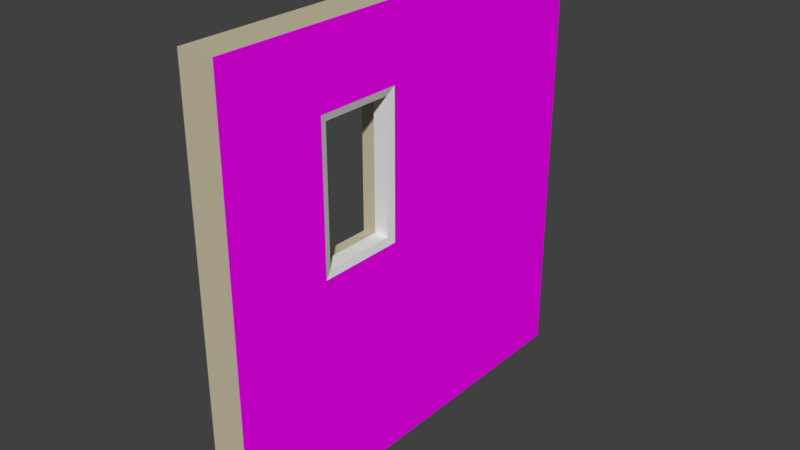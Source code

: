 # Source: Wall_WindowSmall_3x2.5x0.25.blend  (saved by Blender 2.78.0; exported with 4.5.12 LTS)
import bpy
from mathutils import Matrix  # noqa: F401  (used for matrix-valued properties, if any)

bpy.ops.wm.read_factory_settings(use_empty=True)
scene = bpy.context.scene
scene.name = 'Scene'

# ---- collections
col_collection_1 = bpy.data.collections.new('Collection 1'); scene.collection.children.link(col_collection_1)
col_collection_1.hide_render = True
col_collection_1.hide_viewport = True
col_collection_2 = bpy.data.collections.new('Collection 2'); scene.collection.children.link(col_collection_2)

# ---- images (referenced by path relative to the original .blend; pixels are not part of the script)
import os
ASSET_DIR = os.environ.get("B2B_ASSET_DIR", "")  # directory of the original .blend (textures are referenced by path, not embedded)
HERE = os.path.dirname(os.path.abspath(__file__))  # packed textures are extracted next to this script under _unpacked/

def load_image(name, relpath, width, height, colorspace="sRGB"):
    """Load a texture the original file referenced (path relative to the .blend, or extracted next to this script)."""
    p = next((c for c in (os.path.join(HERE, relpath), os.path.join(ASSET_DIR, relpath)) if relpath and os.path.exists(c)), "")
    if p:
        img = bpy.data.images.load(p, check_existing=True)
        img.name = name
    else:  # same state as the original file: an image datablock whose file is absent (Cycles renders it pink)
        img = bpy.data.images.new(name, width, height)
        img.source = "FILE"
        img.filepath = "//" + (relpath or name)
    img.colorspace_settings.name = colorspace
    return img
img_brickwork_texture_jpg = load_image('brickwork-texture.jpg', 'brickwork-texture.jpg', 1024, 1024, 'sRGB')

# ---- materials (node trees are filled in below, after node groups)
mat_interior_paint = bpy.data.materials.new('Interior Paint')
mat_interior_paint.alpha_threshold = 0.0
mat_interior_paint.roughness = 0.5
mat_brickwork = bpy.data.materials.new('Brickwork')
mat_brickwork.alpha_threshold = 0.0
mat_brickwork.roughness = 0.5
mat_matt_window = bpy.data.materials.new('Matt Window')
mat_matt_window.alpha_threshold = 0.0
mat_matt_window.roughness = 0.5

# ---- material node trees
mat_interior_paint.use_nodes = True; mat_interior_paint.node_tree.nodes.clear()
_N = mat_interior_paint.node_tree.nodes; _L = mat_interior_paint.node_tree.links
n0 = _N.new('ShaderNodeOutputMaterial'); n0.name = 'Material Output'; n0.location = (300, 300)
n1 = _N.new('ShaderNodeBsdfDiffuse'); n1.name = 'Diffuse BSDF'; n1.location = (10, 300)
n1.inputs[0].default_value = (0.5776, 0.521, 0.3712, 1.0)
_L.new(n1.outputs[0], n0.inputs[0])
n0.is_active_output = True
mat_brickwork.use_nodes = True; mat_brickwork.node_tree.nodes.clear()
_N = mat_brickwork.node_tree.nodes; _L = mat_brickwork.node_tree.links
n0 = _N.new('ShaderNodeOutputMaterial'); n0.name = 'Material Output'; n0.location = (300, 300)
n1 = _N.new('ShaderNodeBsdfDiffuse'); n1.name = 'Diffuse BSDF'; n1.location = (10, 300)
n2 = _N.new('ShaderNodeTexImage'); n2.name = 'Image Texture'; n2.location = (-180, 300)
n2.width = 140
n2.image = img_brickwork_texture_jpg
_L.new(n1.outputs[0], n0.inputs[0])
_L.new(n2.outputs[0], n1.inputs[0])
n0.is_active_output = True
mat_matt_window.use_nodes = True; mat_matt_window.node_tree.nodes.clear()
_N = mat_matt_window.node_tree.nodes; _L = mat_matt_window.node_tree.links
n0 = _N.new('ShaderNodeOutputMaterial'); n0.name = 'Material Output'; n0.location = (300, 300)
n1 = _N.new('ShaderNodeBsdfDiffuse'); n1.name = 'Diffuse BSDF'; n1.location = (10, 300)
_L.new(n1.outputs[0], n0.inputs[0])
n0.is_active_output = True

# ---- world
world_world = bpy.data.worlds.new('World'); scene.world = world_world
world_world.color = (0.05088, 0.05088, 0.05088)
world_world.use_sun_shadow = False
world_world.sun_shadow_jitter_overblur = 0.0
world_world.cycles.sampling_method = 'MANUAL'

# ---- meshes
me_wall_windowsmall_3x2_5x_25 = bpy.data.meshes.new('Wall WindowSmall_3x2.5x.25')
me_wall_windowsmall_3x2_5x_25.from_pydata([(0.0, 0.0, 0.0), (0.0, 0.0, 3.0), (0.0, 3.0, 3.0), (0.0, 3.0, 0.0), (0.25, 3.0, 3.0), (0.25, 0.0, 3.0), (0.25, 3.0, 0.0), (0.25, 0.0, 0.0), (0.0, 1.303, 3.0), (0.0, 0.7026, 3.0), (0.25, 1.303, 3.0), (0.25, 0.7026, 3.0), (0.0, 0.7026, 0.0), (0.0, 1.303, 0.0), (0.25, 0.7026, 0.0), (0.25, 1.303, 0.0), (0.0, 0.0, 2.5), (0.0, 0.0, 1.5), (0.0, 3.0, 1.5), (0.0, 3.0, 2.5), (0.25, 3.0, 1.5), (0.25, 3.0, 2.5), (0.25, 0.0, 2.5), (0.25, 0.0, 1.5), (0.0, 1.303, 1.5), (0.0, 1.303, 2.5), (0.0, 0.7026, 1.5), (0.0, 0.7026, 2.5), (0.25, 1.303, 2.5), (0.25, 1.303, 1.5), (0.25, 0.7026, 2.5), (0.25, 0.7026, 1.5)], [], [(18, 20, 6, 3), (24, 26, 31, 29), (22, 5, 1, 16), (31, 23, 7, 14), (31, 26, 27, 30), (13, 3, 6, 15), (9, 1, 5, 11), (24, 29, 28, 25), (26, 12, 0, 17), (18, 3, 13, 24), (24, 13, 12, 26), (2, 8, 10, 4), (8, 9, 11, 10), (0, 12, 14, 7), (12, 13, 15, 14), (20, 29, 15, 6), (29, 31, 14, 15), (10, 11, 30, 28), (22, 16, 17, 23), (4, 10, 28, 21), (21, 28, 29, 20), (8, 25, 27, 9), (0, 7, 23, 17), (2, 19, 25, 8), (19, 18, 24, 25), (9, 27, 16, 1), (27, 26, 17, 16), (11, 5, 22, 30), (30, 22, 23, 31), (2, 4, 21, 19), (19, 21, 20, 18), (28, 30, 27, 25)])
me_wall_windowsmall_3x2_5x_25.polygons.foreach_set('material_index', [0, 0, 0, 1, 0, 0, 0, 0, 0, 0, 0, 0, 0, 0, 0, 1, 1, 1, 0, 1, 1, 0, 0, 0, 0, 0, 0, 1, 1, 0, 0, 0])
_uv = me_wall_windowsmall_3x2_5x_25.uv_layers.new(name='UVMap')
_uv.uv.foreach_set('vector', [0.0, 0.0, 0.0, 0.0, 0.0, 0.0, 0.0, 0.0, 0.0, 0.0, 0.0, 0.0, 0.0, 0.0, 0.0, 0.0, 0.0, 0.0, 0.0, 0.0, 0.0, 0.0, 0.0, 0.0, 0.2343, 0.5, 9.998e-05, 0.5, 9.998e-05, 0.0001001, 0.2343, 0.0001001, 0.0, 0.0, 0.0, 0.0, 0.0, 0.0, 0.0, 0.0, 0.0, 0.0, 0.0, 0.0, 0.0, 0.0, 0.0, 0.0, 0.0, 0.0, 0.0, 0.0, 0.0, 0.0, 0.0, 0.0, 0.0, 0.0, 0.0, 0.0, 0.0, 0.0, 0.0, 0.0, 0.0, 0.0, 0.0, 0.0, 0.0, 0.0, 0.0, 0.0, 0.0, 0.0, 0.0, 0.0, 0.0, 0.0, 0.0, 0.0, 0.0, 0.0, 0.0, 0.0, 0.0, 0.0, 0.0, 0.0, 0.0, 0.0, 0.0, 0.0, 0.0, 0.0, 0.0, 0.0, 0.0, 0.0, 0.0, 0.0, 0.0, 0.0, 0.0, 0.0, 0.0, 0.0, 0.0, 0.0, 0.0, 0.0, 0.0, 0.0, 0.0, 0.0, 0.0, 0.0, 0.0, 0.0, 0.0, 0.0, 0.9999, 0.5, 0.4342, 0.5, 0.4342, 0.0001001, 0.9999, 9.998e-05, 0.4342, 0.5, 0.2343, 0.5, 0.2343, 0.0001001, 0.4342, 0.0001001, 0.4342, 0.9999, 0.2343, 0.9999, 0.2343, 0.8333, 0.4342, 0.8333, 0.0, 0.0, 0.0, 0.0, 0.0, 0.0, 0.0, 0.0, 0.9999, 0.9999, 0.4342, 0.9999, 0.4342, 0.8333, 0.9999, 0.8333, 0.9999, 0.8333, 0.4342, 0.8333, 0.4342, 0.5, 0.9999, 0.5, 0.0, 0.0, 0.0, 0.0, 0.0, 0.0, 0.0, 0.0, 0.0, 0.0, 0.0, 0.0, 0.0, 0.0, 0.0, 0.0, 0.0, 0.0, 0.0, 0.0, 0.0, 0.0, 0.0, 0.0, 0.0, 0.0, 0.0, 0.0, 0.0, 0.0, 0.0, 0.0, 0.0, 0.0, 0.0, 0.0, 0.0, 0.0, 0.0, 0.0, 0.0, 0.0, 0.0, 0.0, 0.0, 0.0, 0.0, 0.0, 0.2343, 0.9999, 0.0001, 0.9999, 0.0001, 0.8333, 0.2343, 0.8333, 0.2343, 0.8333, 0.0001, 0.8333, 9.998e-05, 0.5, 0.2343, 0.5, 0.0, 0.0, 0.0, 0.0, 0.0, 0.0, 0.0, 0.0, 0.0, 0.0, 0.0, 0.0, 0.0, 0.0, 0.0, 0.0, 0.0, 0.0, 0.0, 0.0, 0.0, 0.0, 0.0, 0.0])
me_wall_windowsmall_3x2_5x_25.materials.append(mat_interior_paint)
me_wall_windowsmall_3x2_5x_25.materials.append(mat_brickwork)
me_wall_windowsmall_3x2_5x_25.use_remesh_preserve_volume = False
me_wall_windowsmall_3x2_5x_25.use_remesh_preserve_attributes = False
me_wall_windowsmall_3x2_5x_25.use_mirror_vertex_groups = False
me_wall_windowsmall_3x2_5x_25.update()
me_lod_b_wall_window_small3x3x0_25 = bpy.data.meshes.new('LOD_B Wall Window_Small3x3x0.25')
me_lod_b_wall_window_small3x3x0_25.from_pydata([(0.0, 0.0, 0.0), (0.0, 0.0, 3.0), (0.0, 3.0, 3.0), (0.0, 3.0, 0.0), (0.25, 3.0, 3.0), (0.25, 0.0, 3.0), (0.25, 3.0, 0.0), (0.25, 0.0, 0.0), (0.0, 1.303, 3.0), (0.0, 0.7026, 3.0), (0.25, 1.303, 3.0), (0.25, 0.7026, 3.0), (0.0, 0.7026, 0.0), (0.0, 1.303, 0.0), (0.25, 0.7026, 0.0), (0.25, 1.303, 0.0), (0.0, 0.0, 2.5), (0.0, 0.0, 1.5), (0.0, 3.0, 1.5), (0.0, 3.0, 2.5), (0.25, 3.0, 1.5), (0.25, 3.0, 2.5), (0.25, 0.0, 2.5), (0.25, 0.0, 1.5), (0.0, 1.303, 1.5), (0.0, 1.303, 2.5), (0.0, 0.7026, 1.5), (0.0, 0.7026, 2.5), (0.25, 1.303, 2.5), (0.25, 1.303, 1.5), (0.25, 0.7026, 2.5), (0.25, 0.7026, 1.5), (0.125, 1.303, 1.5), (0.125, 1.303, 2.5), (0.125, 0.7026, 1.5), (0.125, 0.7026, 2.5), (0.1375, 0.75, 2.45), (0.2375, 0.75, 2.45), (0.2375, 1.25, 2.45), (0.2375, 1.25, 1.55), (0.2375, 0.75, 1.55), (0.1375, 1.25, 1.55), (0.1375, 1.25, 2.45), (0.1375, 0.75, 1.55)], [], [(18, 20, 6, 3), (34, 35, 36, 43), (22, 5, 1, 16), (31, 23, 7, 14), (34, 26, 27, 35), (13, 3, 6, 15), (9, 1, 5, 11), (28, 30, 37, 38), (26, 12, 0, 17), (18, 3, 13, 24), (24, 13, 12, 26), (2, 8, 10, 4), (8, 9, 11, 10), (0, 12, 14, 7), (12, 13, 15, 14), (20, 29, 15, 6), (29, 31, 14, 15), (10, 11, 30, 28), (22, 16, 17, 23), (4, 10, 28, 21), (21, 28, 29, 20), (8, 25, 27, 9), (0, 7, 23, 17), (2, 19, 25, 8), (19, 18, 24, 25), (9, 27, 16, 1), (27, 26, 17, 16), (11, 5, 22, 30), (30, 22, 23, 31), (2, 4, 21, 19), (19, 21, 20, 18), (33, 35, 27, 25), (29, 28, 38, 39), (24, 32, 33, 25), (33, 32, 41, 42), (24, 26, 34, 32), (41, 43, 40, 39), (41, 39, 38, 42), (38, 37, 36, 42), (40, 43, 36, 37), (35, 33, 42, 36), (31, 29, 39, 40), (32, 34, 43, 41), (30, 31, 40, 37)])
me_lod_b_wall_window_small3x3x0_25.polygons.foreach_set('material_index', [0, 2, 0, 1, 0, 0, 0, 2, 0, 0, 0, 0, 0, 0, 0, 1, 1, 1, 0, 1, 1, 0, 0, 0, 0, 0, 0, 1, 1, 0, 0, 0, 2, 0, 2, 0, 2, 2, 2, 2, 2, 2, 2, 2])
_uv = me_lod_b_wall_window_small3x3x0_25.uv_layers.new(name='UVMap')
_uv.uv.foreach_set('vector', [0.0, 0.0, 0.0, 0.0, 0.0, 0.0, 0.0, 0.0, 0.0, 0.0, 0.0, 0.0, 0.0, 0.0, 0.0, 0.0, 0.0, 0.0, 0.0, 0.0, 0.0, 0.0, 0.0, 0.0, 0.2343, 0.5, 9.998e-05, 0.5, 9.998e-05, 0.0001001, 0.2343, 0.0001001, 0.0, 0.0, 0.0, 0.0, 0.0, 0.0, 0.0, 0.0, 0.0, 0.0, 0.0, 0.0, 0.0, 0.0, 0.0, 0.0, 0.0, 0.0, 0.0, 0.0, 0.0, 0.0, 0.0, 0.0, 0.4342, 0.8333, 0.2343, 0.8333, 0.2343, 0.8333, 0.4342, 0.8333, 0.0, 0.0, 0.0, 0.0, 0.0, 0.0, 0.0, 0.0, 0.0, 0.0, 0.0, 0.0, 0.0, 0.0, 0.0, 0.0, 0.0, 0.0, 0.0, 0.0, 0.0, 0.0, 0.0, 0.0, 0.0, 0.0, 0.0, 0.0, 0.0, 0.0, 0.0, 0.0, 0.0, 0.0, 0.0, 0.0, 0.0, 0.0, 0.0, 0.0, 0.0, 0.0, 0.0, 0.0, 0.0, 0.0, 0.0, 0.0, 0.0, 0.0, 0.0, 0.0, 0.0, 0.0, 0.0, 0.0, 0.9999, 0.5, 0.4342, 0.5, 0.4342, 0.0001001, 0.9999, 9.998e-05, 0.4342, 0.5, 0.2343, 0.5, 0.2343, 0.0001001, 0.4342, 0.0001001, 0.4342, 0.9999, 0.2343, 0.9999, 0.2343, 0.8333, 0.4342, 0.8333, 0.0, 0.0, 0.0, 0.0, 0.0, 0.0, 0.0, 0.0, 0.9999, 0.9999, 0.4342, 0.9999, 0.4342, 0.8333, 0.9999, 0.8333, 0.9999, 0.8333, 0.4342, 0.8333, 0.4342, 0.5, 0.9999, 0.5, 0.0, 0.0, 0.0, 0.0, 0.0, 0.0, 0.0, 0.0, 0.0, 0.0, 0.0, 0.0, 0.0, 0.0, 0.0, 0.0, 0.0, 0.0, 0.0, 0.0, 0.0, 0.0, 0.0, 0.0, 0.0, 0.0, 0.0, 0.0, 0.0, 0.0, 0.0, 0.0, 0.0, 0.0, 0.0, 0.0, 0.0, 0.0, 0.0, 0.0, 0.0, 0.0, 0.0, 0.0, 0.0, 0.0, 0.0, 0.0, 0.2343, 0.9999, 0.0001, 0.9999, 0.0001, 0.8333, 0.2343, 0.8333, 0.2343, 0.8333, 0.0001, 0.8333, 9.998e-05, 0.5, 0.2343, 0.5, 0.0, 0.0, 0.0, 0.0, 0.0, 0.0, 0.0, 0.0, 0.0, 0.0, 0.0, 0.0, 0.0, 0.0, 0.0, 0.0, 0.0, 0.0, 0.0, 0.0, 0.0, 0.0, 0.0, 0.0, 0.4342, 0.5, 0.4342, 0.8333, 0.4342, 0.8333, 0.4342, 0.5, 0.0, 0.0, 0.0, 0.0, 0.0, 0.0, 0.0, 0.0, 0.0, 0.0, 0.0, 0.0, 0.0, 0.0, 0.0, 0.0, 0.0, 0.0, 0.0, 0.0, 0.0, 0.0, 0.0, 0.0, 0.0, 0.0, 0.0, 0.0, 0.0, 0.0, 0.0, 0.0, 0.0, 0.0, 0.0, 0.0, 0.0, 0.0, 0.0, 0.0, 0.0, 0.0, 0.0, 0.0, 0.0, 0.0, 0.0, 0.0, 0.0, 0.0, 0.0, 0.0, 0.0, 0.0, 0.0, 0.0, 0.0, 0.0, 0.0, 0.0, 0.0, 0.0, 0.0, 0.0, 0.2343, 0.5, 0.4342, 0.5, 0.4342, 0.5, 0.2343, 0.5, 0.0, 0.0, 0.0, 0.0, 0.0, 0.0, 0.0, 0.0, 0.2343, 0.8333, 0.2343, 0.5, 0.2343, 0.5, 0.2343, 0.8333])
me_lod_b_wall_window_small3x3x0_25.materials.append(mat_interior_paint)
me_lod_b_wall_window_small3x3x0_25.materials.append(mat_brickwork)
me_lod_b_wall_window_small3x3x0_25.materials.append(mat_matt_window)
me_lod_b_wall_window_small3x3x0_25.use_remesh_preserve_volume = False
me_lod_b_wall_window_small3x3x0_25.use_remesh_preserve_attributes = False
me_lod_b_wall_window_small3x3x0_25.use_mirror_vertex_groups = False
me_lod_b_wall_window_small3x3x0_25.update()

# ---- objects
ob_sm_wall_window_small3x3x0_25 = bpy.data.objects.new('SM_Wall_Window_Small3x3x0.25', me_wall_windowsmall_3x2_5x_25)
ob_lod_b_sm_wall_windowsmall3x3x0_000 = bpy.data.objects.new('LOD_B_SM_Wall_WindowSmall3x3x0.000', me_lod_b_wall_window_small3x3x0_25)

# ---- transforms, parenting, visibility, modifiers, constraints
ob_sm_wall_window_small3x3x0_25.location = (0.0, 0.0, 0.0)
ob_sm_wall_window_small3x3x0_25.lineart.crease_threshold = 0.0
ob_lod_b_sm_wall_windowsmall3x3x0_000.location = (0.0, 0.0, 0.0)
ob_lod_b_sm_wall_windowsmall3x3x0_000.lineart.crease_threshold = 0.0

# ---- collection membership
col_collection_1.objects.link(ob_sm_wall_window_small3x3x0_25)
col_collection_2.objects.link(ob_lod_b_sm_wall_windowsmall3x3x0_000)

# ---- scene / render settings (as saved in the file)
scene.frame_start = 1; scene.frame_end = 250; scene.frame_set(1)
scene.render.engine = 'CYCLES'
scene.render.resolution_percentage = 50
scene.render.dither_intensity = 0.0
scene.cycles.use_denoising = False
scene.cycles.samples = 128
scene.cycles.sampling_pattern = 'TABULATED_SOBOL'
scene.cycles.light_sampling_threshold = 0.0
scene.cycles.use_adaptive_sampling = False
scene.cycles.use_light_tree = False
scene.cycles.blur_glossy = 0.0
scene.cycles.sample_clamp_indirect = 0.0
scene.view_settings.view_transform = 'Standard'
bpy.context.view_layer.update()

# ---- added for rendering (the .blend has no active camera and no usable light): camera, sun
cam_auto = bpy.data.cameras.new('AutoCamera')
cam_auto.lens = 50.0
cam_auto.sensor_width = 36.0
cam_auto.clip_end = 1000.0
ob_auto_camera = bpy.data.objects.new('AutoCamera', cam_auto)
scene.collection.objects.link(ob_auto_camera)
ob_auto_camera.location = (4.0572, -3.21865, 4.64576)
ob_auto_camera.rotation_euler = (1.09748, -7.21219e-08, 0.694738)
scene.camera = ob_auto_camera
light_auto_sun = bpy.data.lights.new('AutoSun', 'SUN')
light_auto_sun.energy = 3.0
light_auto_sun.angle = 0.0523599
ob_auto_sun = bpy.data.objects.new('AutoSun', light_auto_sun)
scene.collection.objects.link(ob_auto_sun)
ob_auto_sun.rotation_euler = (0.872665, 0.174533, 0.523599)
bpy.context.view_layer.update()

